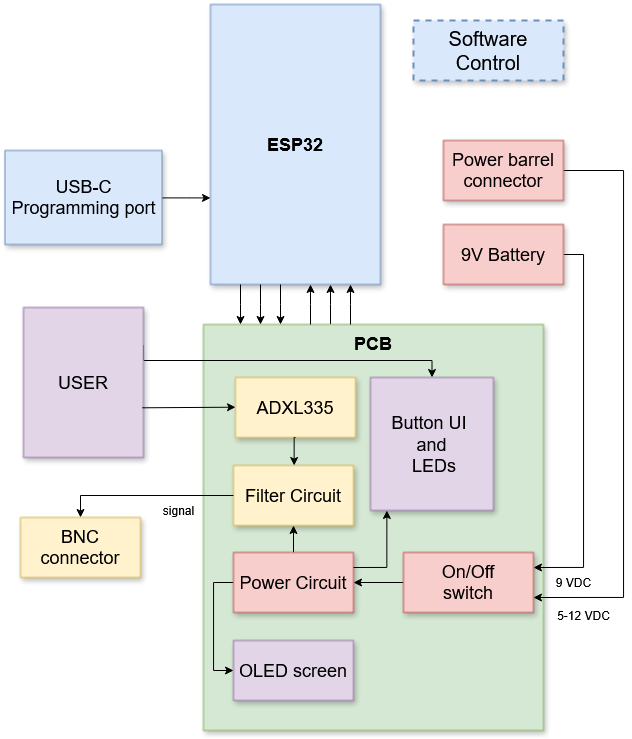

The diagram above was exported from draw.io. Its source (the exported page's mxGraphModel, read from the mxfile embedded in the PNG):
<mxGraphModel dx="1507" dy="742" grid="1" gridSize="10" guides="1" tooltips="1" connect="1" arrows="1" fold="1" page="1" pageScale="1.5" pageWidth="1169" pageHeight="826" background="#DCFBFF" math="0" shadow="0">
  <root>
    <mxCell id="0" style=";html=1;" />
    <mxCell id="1" style=";html=1;" parent="0" />
    <mxCell id="3a17f1ce550125da-1" value="Software Control" style="whiteSpace=wrap;html=1;shadow=1;fontSize=20;fillColor=#dae8fc;strokeColor=#6c8ebf;strokeWidth=2;dashed=1;" parent="1" vertex="1">
      <mxGeometry x="990" y="470" width="150" height="60" as="geometry" />
    </mxCell>
    <mxCell id="3a17f1ce550125da-17" style="edgeStyle=elbowEdgeStyle;rounded=0;html=1;startArrow=none;startFill=0;jettySize=auto;orthogonalLoop=1;fontSize=18;" parent="1" source="3a17f1ce550125da-10" target="3a17f1ce550125da-2" edge="1">
      <mxGeometry relative="1" as="geometry">
        <Array as="points">
          <mxPoint x="907" y="754" />
        </Array>
      </mxGeometry>
    </mxCell>
    <mxCell id="3a17f1ce550125da-2" value="&lt;b&gt;ESP32&lt;/b&gt;" style="whiteSpace=wrap;html=1;shadow=1;fontSize=18;fillColor=#dae8fc;strokeColor=#6c8ebf;" parent="1" vertex="1">
      <mxGeometry x="787" y="454" width="170" height="280" as="geometry" />
    </mxCell>
    <mxCell id="3a17f1ce550125da-21" style="edgeStyle=elbowEdgeStyle;rounded=0;html=1;startArrow=none;startFill=0;jettySize=auto;orthogonalLoop=1;fontSize=18;elbow=vertical;" parent="1" source="3a17f1ce550125da-9" target="3a17f1ce550125da-2" edge="1">
      <mxGeometry relative="1" as="geometry" />
    </mxCell>
    <mxCell id="3a17f1ce550125da-9" value="USB-C&lt;div&gt;Programming port&lt;/div&gt;" style="whiteSpace=wrap;html=1;shadow=1;fontSize=18;fillColor=#dae8fc;strokeColor=#6c8ebf;" parent="1" vertex="1">
      <mxGeometry x="581.5" y="600" width="157" height="94" as="geometry" />
    </mxCell>
    <mxCell id="3a17f1ce550125da-10" value="&lt;div&gt;&lt;span style=&quot;background-color: transparent; color: light-dark(rgb(0, 0, 0), rgb(255, 255, 255));&quot;&gt;&lt;b&gt;PCB&lt;/b&gt;&lt;/span&gt;&lt;/div&gt;&lt;div&gt;&lt;br&gt;&lt;/div&gt;&lt;div&gt;&lt;br&gt;&lt;/div&gt;&lt;div&gt;&lt;br&gt;&lt;/div&gt;&lt;div&gt;&lt;br&gt;&lt;/div&gt;&lt;div&gt;&lt;br&gt;&lt;/div&gt;&lt;div&gt;&lt;br&gt;&lt;/div&gt;&lt;div&gt;&lt;br&gt;&lt;/div&gt;&lt;div&gt;&lt;br&gt;&lt;/div&gt;&lt;div&gt;&lt;br&gt;&lt;/div&gt;&lt;div&gt;&lt;br&gt;&lt;/div&gt;&lt;div&gt;&lt;br&gt;&lt;/div&gt;&lt;div&gt;&lt;br&gt;&lt;/div&gt;&lt;div&gt;&lt;br&gt;&lt;/div&gt;&lt;div&gt;&lt;br&gt;&lt;/div&gt;&lt;div&gt;&lt;br&gt;&lt;/div&gt;&lt;div&gt;&lt;br&gt;&lt;/div&gt;&lt;div&gt;&lt;br&gt;&lt;/div&gt;" style="whiteSpace=wrap;html=1;shadow=1;fontSize=18;fillColor=#d5e8d4;strokeColor=#82b366;" parent="1" vertex="1">
      <mxGeometry x="780" y="774" width="340" height="406" as="geometry" />
    </mxCell>
    <mxCell id="YbAcsTlGeZe1TA4-McXv-20" style="edgeStyle=orthogonalEdgeStyle;rounded=0;orthogonalLoop=1;jettySize=auto;html=1;exitX=1;exitY=0.5;exitDx=0;exitDy=0;entryX=1;entryY=0.25;entryDx=0;entryDy=0;" parent="1" source="3a17f1ce550125da-11" target="YbAcsTlGeZe1TA4-McXv-11" edge="1">
      <mxGeometry relative="1" as="geometry">
        <Array as="points">
          <mxPoint x="1160" y="704" />
          <mxPoint x="1160" y="1017" />
        </Array>
      </mxGeometry>
    </mxCell>
    <mxCell id="3a17f1ce550125da-11" value="9V Battery" style="whiteSpace=wrap;html=1;shadow=1;fontSize=18;fillColor=#f8cecc;strokeColor=#b85450;" parent="1" vertex="1">
      <mxGeometry x="1020" y="674" width="120" height="60" as="geometry" />
    </mxCell>
    <mxCell id="3a17f1ce550125da-22" style="edgeStyle=elbowEdgeStyle;rounded=0;html=1;startArrow=none;startFill=0;jettySize=auto;orthogonalLoop=1;fontSize=18;" parent="1" source="3a17f1ce550125da-10" target="3a17f1ce550125da-2" edge="1">
      <mxGeometry relative="1" as="geometry">
        <mxPoint x="937" y="784" as="sourcePoint" />
        <mxPoint x="937" y="744" as="targetPoint" />
        <Array as="points">
          <mxPoint x="927" y="754" />
          <mxPoint x="907" y="754" />
        </Array>
      </mxGeometry>
    </mxCell>
    <mxCell id="3a17f1ce550125da-23" style="edgeStyle=elbowEdgeStyle;rounded=0;html=1;startArrow=none;startFill=0;jettySize=auto;orthogonalLoop=1;fontSize=18;" parent="1" edge="1">
      <mxGeometry relative="1" as="geometry">
        <mxPoint x="887" y="774" as="sourcePoint" />
        <mxPoint x="887" y="734" as="targetPoint" />
        <Array as="points">
          <mxPoint x="887" y="754" />
          <mxPoint x="887" y="754" />
        </Array>
      </mxGeometry>
    </mxCell>
    <mxCell id="3a17f1ce550125da-24" style="edgeStyle=elbowEdgeStyle;rounded=0;html=1;startArrow=none;startFill=0;jettySize=auto;orthogonalLoop=1;fontSize=18;" parent="1" edge="1">
      <mxGeometry relative="1" as="geometry">
        <mxPoint x="857" y="734" as="sourcePoint" />
        <mxPoint x="857" y="774" as="targetPoint" />
        <Array as="points">
          <mxPoint x="857" y="754" />
          <mxPoint x="887" y="764" />
        </Array>
      </mxGeometry>
    </mxCell>
    <mxCell id="3a17f1ce550125da-25" style="edgeStyle=elbowEdgeStyle;rounded=0;html=1;startArrow=none;startFill=0;jettySize=auto;orthogonalLoop=1;fontSize=18;" parent="1" edge="1">
      <mxGeometry relative="1" as="geometry">
        <mxPoint x="837" y="734" as="sourcePoint" />
        <mxPoint x="837" y="774" as="targetPoint" />
        <Array as="points">
          <mxPoint x="837" y="754" />
          <mxPoint x="867" y="764" />
        </Array>
      </mxGeometry>
    </mxCell>
    <mxCell id="3a17f1ce550125da-26" style="edgeStyle=elbowEdgeStyle;rounded=0;html=1;startArrow=none;startFill=0;jettySize=auto;orthogonalLoop=1;fontSize=18;" parent="1" edge="1">
      <mxGeometry relative="1" as="geometry">
        <mxPoint x="817" y="734" as="sourcePoint" />
        <mxPoint x="817" y="774" as="targetPoint" />
        <Array as="points">
          <mxPoint x="817" y="754" />
          <mxPoint x="847" y="764" />
        </Array>
      </mxGeometry>
    </mxCell>
    <mxCell id="mWFC_LlWqGT2_X_kitGw-1" value="ADXL335" style="whiteSpace=wrap;html=1;shadow=1;fontSize=18;fillColor=#fff2cc;strokeColor=#d6b656;" parent="1" vertex="1">
      <mxGeometry x="812" y="827" width="120" height="60" as="geometry" />
    </mxCell>
    <mxCell id="mWFC_LlWqGT2_X_kitGw-2" value="Filter Circuit" style="whiteSpace=wrap;html=1;shadow=1;fontSize=18;fillColor=#fff2cc;strokeColor=#d6b656;" parent="1" vertex="1">
      <mxGeometry x="810" y="915" width="120" height="60" as="geometry" />
    </mxCell>
    <mxCell id="mWFC_LlWqGT2_X_kitGw-3" value="OLED screen" style="whiteSpace=wrap;html=1;shadow=1;fontSize=18;fillColor=#e1d5e7;strokeColor=#9673a6;" parent="1" vertex="1">
      <mxGeometry x="810" y="1090" width="120" height="60" as="geometry" />
    </mxCell>
    <mxCell id="YbAcsTlGeZe1TA4-McXv-23" style="edgeStyle=orthogonalEdgeStyle;rounded=0;orthogonalLoop=1;jettySize=auto;html=1;exitX=0;exitY=0.5;exitDx=0;exitDy=0;entryX=0;entryY=0.5;entryDx=0;entryDy=0;" parent="1" source="mWFC_LlWqGT2_X_kitGw-4" target="mWFC_LlWqGT2_X_kitGw-3" edge="1">
      <mxGeometry relative="1" as="geometry" />
    </mxCell>
    <mxCell id="YbAcsTlGeZe1TA4-McXv-26" style="edgeStyle=orthogonalEdgeStyle;rounded=0;orthogonalLoop=1;jettySize=auto;html=1;exitX=0.5;exitY=0;exitDx=0;exitDy=0;entryX=0.5;entryY=1;entryDx=0;entryDy=0;" parent="1" source="mWFC_LlWqGT2_X_kitGw-4" target="mWFC_LlWqGT2_X_kitGw-2" edge="1">
      <mxGeometry relative="1" as="geometry" />
    </mxCell>
    <mxCell id="mWFC_LlWqGT2_X_kitGw-4" value="Power Circuit" style="whiteSpace=wrap;html=1;shadow=1;fontSize=18;fillColor=#f8cecc;strokeColor=#b85450;" parent="1" vertex="1">
      <mxGeometry x="810" y="1002" width="120" height="60" as="geometry" />
    </mxCell>
    <mxCell id="YbAcsTlGeZe1TA4-McXv-1" style="edgeStyle=elbowEdgeStyle;rounded=0;html=1;startArrow=none;startFill=0;jettySize=auto;orthogonalLoop=1;fontSize=18;elbow=vertical;exitX=0;exitY=0.5;exitDx=0;exitDy=0;entryX=0.5;entryY=0;entryDx=0;entryDy=0;" parent="1" source="mWFC_LlWqGT2_X_kitGw-2" target="YbAcsTlGeZe1TA4-McXv-3" edge="1">
      <mxGeometry relative="1" as="geometry">
        <mxPoint x="580" y="976.5" as="sourcePoint" />
        <mxPoint x="500" y="970" as="targetPoint" />
        <Array as="points">
          <mxPoint x="690" y="945" />
          <mxPoint x="730" y="950" />
          <mxPoint x="750" y="940" />
          <mxPoint x="770" y="940" />
          <mxPoint x="730" y="930" />
        </Array>
      </mxGeometry>
    </mxCell>
    <mxCell id="YbAcsTlGeZe1TA4-McXv-3" value="BNC connector" style="whiteSpace=wrap;html=1;shadow=1;fontSize=18;fillColor=#fff2cc;strokeColor=#d6b656;" parent="1" vertex="1">
      <mxGeometry x="597" y="967" width="120" height="60" as="geometry" />
    </mxCell>
    <mxCell id="YbAcsTlGeZe1TA4-McXv-4" style="edgeStyle=elbowEdgeStyle;rounded=0;html=1;startArrow=none;startFill=0;jettySize=auto;orthogonalLoop=1;fontSize=18;exitX=0.5;exitY=1;exitDx=0;exitDy=0;entryX=0.5;entryY=0;entryDx=0;entryDy=0;" parent="1" source="mWFC_LlWqGT2_X_kitGw-1" target="mWFC_LlWqGT2_X_kitGw-2" edge="1">
      <mxGeometry relative="1" as="geometry">
        <mxPoint x="867" y="744" as="sourcePoint" />
        <mxPoint x="867" y="784" as="targetPoint" />
        <Array as="points" />
      </mxGeometry>
    </mxCell>
    <mxCell id="YbAcsTlGeZe1TA4-McXv-18" style="edgeStyle=orthogonalEdgeStyle;rounded=0;orthogonalLoop=1;jettySize=auto;html=1;exitX=1;exitY=0.25;exitDx=0;exitDy=0;entryX=0.5;entryY=0;entryDx=0;entryDy=0;" parent="1" source="YbAcsTlGeZe1TA4-McXv-6" target="YbAcsTlGeZe1TA4-McXv-9" edge="1">
      <mxGeometry relative="1" as="geometry">
        <Array as="points">
          <mxPoint x="720" y="810" />
          <mxPoint x="1008" y="810" />
        </Array>
      </mxGeometry>
    </mxCell>
    <mxCell id="YbAcsTlGeZe1TA4-McXv-6" value="USER" style="whiteSpace=wrap;html=1;shadow=1;fontSize=18;fillColor=#e1d5e7;strokeColor=#9673a6;" parent="1" vertex="1">
      <mxGeometry x="600" y="757" width="120" height="150" as="geometry" />
    </mxCell>
    <mxCell id="YbAcsTlGeZe1TA4-McXv-8" style="edgeStyle=elbowEdgeStyle;rounded=0;html=1;startArrow=none;startFill=0;jettySize=auto;orthogonalLoop=1;fontSize=18;elbow=vertical;exitX=0.989;exitY=0.624;exitDx=0;exitDy=0;exitPerimeter=0;entryX=0;entryY=0.5;entryDx=0;entryDy=0;" parent="1" edge="1" target="mWFC_LlWqGT2_X_kitGw-1">
      <mxGeometry relative="1" as="geometry">
        <mxPoint x="718.6800000000001" y="857.3000000000002" as="sourcePoint" />
        <mxPoint x="780" y="856.7" as="targetPoint" />
        <Array as="points">
          <mxPoint x="770" y="856.7" />
        </Array>
      </mxGeometry>
    </mxCell>
    <mxCell id="YbAcsTlGeZe1TA4-McXv-9" value="Button UI&amp;nbsp;&lt;div&gt;and&lt;/div&gt;&lt;div&gt;&lt;span style=&quot;background-color: transparent; color: light-dark(rgb(0, 0, 0), rgb(255, 255, 255));&quot;&gt;&amp;nbsp;LEDs&lt;/span&gt;&lt;/div&gt;" style="whiteSpace=wrap;html=1;shadow=1;fontSize=18;fillColor=#e1d5e7;strokeColor=#9673a6;" parent="1" vertex="1">
      <mxGeometry x="947" y="827" width="123" height="133" as="geometry" />
    </mxCell>
    <mxCell id="YbAcsTlGeZe1TA4-McXv-16" style="edgeStyle=orthogonalEdgeStyle;rounded=0;orthogonalLoop=1;jettySize=auto;html=1;exitX=0;exitY=0.5;exitDx=0;exitDy=0;entryX=1;entryY=0.5;entryDx=0;entryDy=0;" parent="1" source="YbAcsTlGeZe1TA4-McXv-11" target="mWFC_LlWqGT2_X_kitGw-4" edge="1">
      <mxGeometry relative="1" as="geometry" />
    </mxCell>
    <mxCell id="YbAcsTlGeZe1TA4-McXv-11" value="On/Off&lt;div&gt;switch&lt;/div&gt;" style="whiteSpace=wrap;html=1;shadow=1;fontSize=18;fillColor=#f8cecc;strokeColor=#b85450;" parent="1" vertex="1">
      <mxGeometry x="980" y="1002" width="130" height="60" as="geometry" />
    </mxCell>
    <mxCell id="YbAcsTlGeZe1TA4-McXv-19" style="edgeStyle=orthogonalEdgeStyle;rounded=0;orthogonalLoop=1;jettySize=auto;html=1;exitX=1;exitY=0.5;exitDx=0;exitDy=0;entryX=1;entryY=0.75;entryDx=0;entryDy=0;" parent="1" source="YbAcsTlGeZe1TA4-McXv-13" target="YbAcsTlGeZe1TA4-McXv-11" edge="1">
      <mxGeometry relative="1" as="geometry">
        <Array as="points">
          <mxPoint x="1200" y="620" />
          <mxPoint x="1200" y="1047" />
        </Array>
      </mxGeometry>
    </mxCell>
    <mxCell id="YbAcsTlGeZe1TA4-McXv-13" value="Power barrel connector" style="whiteSpace=wrap;html=1;shadow=1;fontSize=18;fillColor=#f8cecc;strokeColor=#b85450;" parent="1" vertex="1">
      <mxGeometry x="1020" y="590" width="120" height="60" as="geometry" />
    </mxCell>
    <mxCell id="YbAcsTlGeZe1TA4-McXv-21" value="&lt;font&gt;5-12 VDC&lt;/font&gt;" style="text;html=1;align=center;verticalAlign=middle;resizable=0;points=[];autosize=1;strokeColor=none;fillColor=none;" parent="1" vertex="1">
      <mxGeometry x="1120" y="1050" width="80" height="30" as="geometry" />
    </mxCell>
    <mxCell id="YbAcsTlGeZe1TA4-McXv-22" value="9 VDC" style="text;html=1;align=center;verticalAlign=middle;resizable=0;points=[];autosize=1;strokeColor=none;fillColor=none;" parent="1" vertex="1">
      <mxGeometry x="1120" y="1017" width="60" height="30" as="geometry" />
    </mxCell>
    <mxCell id="YbAcsTlGeZe1TA4-McXv-24" value="signal" style="text;html=1;align=center;verticalAlign=middle;resizable=0;points=[];autosize=1;strokeColor=none;fillColor=none;" parent="1" vertex="1">
      <mxGeometry x="730" y="945" width="50" height="30" as="geometry" />
    </mxCell>
    <mxCell id="YbAcsTlGeZe1TA4-McXv-25" style="edgeStyle=orthogonalEdgeStyle;rounded=0;orthogonalLoop=1;jettySize=auto;html=1;exitX=1;exitY=0.25;exitDx=0;exitDy=0;entryX=0.133;entryY=1;entryDx=0;entryDy=0;entryPerimeter=0;" parent="1" source="mWFC_LlWqGT2_X_kitGw-4" target="YbAcsTlGeZe1TA4-McXv-9" edge="1">
      <mxGeometry relative="1" as="geometry" />
    </mxCell>
  </root>
</mxGraphModel>